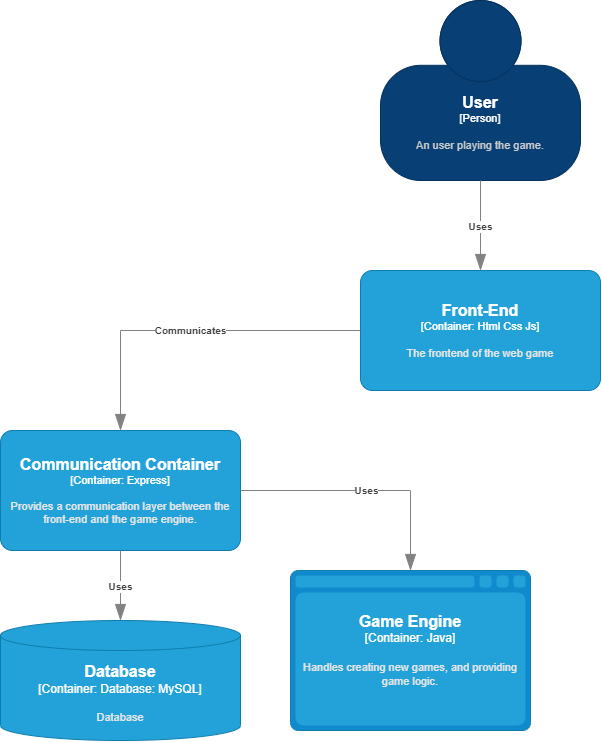

The diagram above was exported from draw.io. Its source (the exported page's mxGraphModel, read from the mxfile embedded in the PNG):
<mxGraphModel dx="2017" dy="610" grid="1" gridSize="10" guides="1" tooltips="1" connect="1" arrows="1" fold="1" page="1" pageScale="1" pageWidth="850" pageHeight="1100" math="0" shadow="0">
  <root>
    <mxCell id="0" />
    <mxCell id="1" parent="0" />
    <object placeholders="1" c4Name="User" c4Type="Person" c4Description="An user playing the game." label="&lt;font style=&quot;font-size: 16px&quot;&gt;&lt;b&gt;%c4Name%&lt;/b&gt;&lt;/font&gt;&lt;div&gt;[%c4Type%]&lt;/div&gt;&lt;br&gt;&lt;div&gt;&lt;font style=&quot;font-size: 11px&quot;&gt;&lt;font color=&quot;#cccccc&quot;&gt;%c4Description%&lt;/font&gt;&lt;/div&gt;" id="1lx4UWixstnFtzCyWQNt-1">
      <mxCell style="html=1;fontSize=11;dashed=0;whiteSpace=wrap;fillColor=#083F75;strokeColor=#06315C;fontColor=#ffffff;shape=mxgraph.c4.person2;align=center;metaEdit=1;points=[[0.5,0,0],[1,0.5,0],[1,0.75,0],[0.75,1,0],[0.5,1,0],[0.25,1,0],[0,0.75,0],[0,0.5,0]];resizable=0;" vertex="1" parent="1">
        <mxGeometry x="310" y="10" width="200" height="180" as="geometry" />
      </mxCell>
    </object>
    <object placeholders="1" c4Name="Front-End" c4Type="Container" c4Technology="Html Css Js" c4Description="The frontend of the web game" label="&lt;font style=&quot;font-size: 16px&quot;&gt;&lt;b&gt;%c4Name%&lt;/b&gt;&lt;/font&gt;&lt;div&gt;[%c4Type%: %c4Technology%]&lt;/div&gt;&lt;br&gt;&lt;div&gt;&lt;font style=&quot;font-size: 11px&quot;&gt;&lt;font color=&quot;#E6E6E6&quot;&gt;%c4Description%&lt;/font&gt;&lt;/div&gt;" id="1lx4UWixstnFtzCyWQNt-2">
      <mxCell style="rounded=1;whiteSpace=wrap;html=1;fontSize=11;labelBackgroundColor=none;fillColor=#23A2D9;fontColor=#ffffff;align=center;arcSize=10;strokeColor=#0E7DAD;metaEdit=1;resizable=0;points=[[0.25,0,0],[0.5,0,0],[0.75,0,0],[1,0.25,0],[1,0.5,0],[1,0.75,0],[0.75,1,0],[0.5,1,0],[0.25,1,0],[0,0.75,0],[0,0.5,0],[0,0.25,0]];" vertex="1" parent="1">
        <mxGeometry x="290" y="280" width="240" height="120" as="geometry" />
      </mxCell>
    </object>
    <object placeholders="1" c4Type="Relationship" c4Description="Uses" label="&lt;div style=&quot;text-align: left&quot;&gt;&lt;div style=&quot;text-align: center&quot;&gt;&lt;b&gt;%c4Description%&lt;/b&gt;&lt;/div&gt;" id="1lx4UWixstnFtzCyWQNt-4">
      <mxCell style="endArrow=blockThin;html=1;fontSize=10;fontColor=#404040;strokeWidth=1;endFill=1;strokeColor=#828282;elbow=vertical;metaEdit=1;endSize=14;startSize=14;jumpStyle=arc;jumpSize=16;rounded=0;edgeStyle=orthogonalEdgeStyle;exitX=0.5;exitY=1;exitDx=0;exitDy=0;exitPerimeter=0;entryX=0.5;entryY=0;entryDx=0;entryDy=0;entryPerimeter=0;" edge="1" parent="1" source="1lx4UWixstnFtzCyWQNt-1" target="1lx4UWixstnFtzCyWQNt-2">
        <mxGeometry width="240" relative="1" as="geometry">
          <mxPoint x="300" y="290" as="sourcePoint" />
          <mxPoint x="540" y="290" as="targetPoint" />
        </mxGeometry>
      </mxCell>
    </object>
    <object placeholders="1" c4Name="Communication Container" c4Type="Container" c4Technology="Express" c4Description="Provides a communication layer between the front-end and the game engine." label="&lt;font style=&quot;font-size: 16px&quot;&gt;&lt;b&gt;%c4Name%&lt;/b&gt;&lt;/font&gt;&lt;div&gt;[%c4Type%: %c4Technology%]&lt;/div&gt;&lt;br&gt;&lt;div&gt;&lt;font style=&quot;font-size: 11px&quot;&gt;&lt;font color=&quot;#E6E6E6&quot;&gt;%c4Description%&lt;/font&gt;&lt;/div&gt;" id="1lx4UWixstnFtzCyWQNt-5">
      <mxCell style="rounded=1;whiteSpace=wrap;html=1;fontSize=11;labelBackgroundColor=none;fillColor=#23A2D9;fontColor=#ffffff;align=center;arcSize=10;strokeColor=#0E7DAD;metaEdit=1;resizable=0;points=[[0.25,0,0],[0.5,0,0],[0.75,0,0],[1,0.25,0],[1,0.5,0],[1,0.75,0],[0.75,1,0],[0.5,1,0],[0.25,1,0],[0,0.75,0],[0,0.5,0],[0,0.25,0]];" vertex="1" parent="1">
        <mxGeometry x="-70" y="440" width="240" height="120" as="geometry" />
      </mxCell>
    </object>
    <object placeholders="1" c4Type="Relationship" c4Description="Communicates" label="&lt;div style=&quot;text-align: left&quot;&gt;&lt;div style=&quot;text-align: center&quot;&gt;&lt;b&gt;%c4Description%&lt;/b&gt;&lt;/div&gt;" id="1lx4UWixstnFtzCyWQNt-6">
      <mxCell style="endArrow=blockThin;html=1;fontSize=10;fontColor=#404040;strokeWidth=1;endFill=1;strokeColor=#828282;elbow=vertical;metaEdit=1;endSize=14;startSize=14;jumpStyle=arc;jumpSize=16;rounded=0;edgeStyle=orthogonalEdgeStyle;entryX=0.5;entryY=0;entryDx=0;entryDy=0;entryPerimeter=0;exitX=0;exitY=0.5;exitDx=0;exitDy=0;exitPerimeter=0;" edge="1" parent="1" source="1lx4UWixstnFtzCyWQNt-2" target="1lx4UWixstnFtzCyWQNt-5">
        <mxGeometry width="240" relative="1" as="geometry">
          <mxPoint x="300" y="330" as="sourcePoint" />
          <mxPoint x="540" y="330" as="targetPoint" />
        </mxGeometry>
      </mxCell>
    </object>
    <object placeholders="1" c4Type="Database" c4Container="Container" c4Technology="Database: MySQL" c4Description="Database" label="&lt;font style=&quot;font-size: 16px&quot;&gt;&lt;b&gt;%c4Type%&lt;/b&gt;&lt;/font&gt;&lt;div&gt;[%c4Container%:&amp;nbsp;%c4Technology%]&lt;/div&gt;&lt;br&gt;&lt;div&gt;&lt;font style=&quot;font-size: 11px&quot;&gt;&lt;font color=&quot;#E6E6E6&quot;&gt;%c4Description%&lt;/font&gt;&lt;/div&gt;" id="1lx4UWixstnFtzCyWQNt-7">
      <mxCell style="shape=cylinder3;size=15;whiteSpace=wrap;html=1;boundedLbl=1;rounded=0;labelBackgroundColor=none;fillColor=#23A2D9;fontSize=12;fontColor=#ffffff;align=center;strokeColor=#0E7DAD;metaEdit=1;points=[[0.5,0,0],[1,0.25,0],[1,0.5,0],[1,0.75,0],[0.5,1,0],[0,0.75,0],[0,0.5,0],[0,0.25,0]];resizable=0;" vertex="1" parent="1">
        <mxGeometry x="-70" y="630" width="240" height="120" as="geometry" />
      </mxCell>
    </object>
    <object placeholders="1" c4Type="Relationship" c4Description="Uses" label="&lt;div style=&quot;text-align: left&quot;&gt;&lt;div style=&quot;text-align: center&quot;&gt;&lt;b&gt;%c4Description%&lt;/b&gt;&lt;/div&gt;" id="1lx4UWixstnFtzCyWQNt-8">
      <mxCell style="endArrow=blockThin;html=1;fontSize=10;fontColor=#404040;strokeWidth=1;endFill=1;strokeColor=#828282;elbow=vertical;metaEdit=1;endSize=14;startSize=14;jumpStyle=arc;jumpSize=16;rounded=0;edgeStyle=orthogonalEdgeStyle;exitX=0.5;exitY=1;exitDx=0;exitDy=0;exitPerimeter=0;entryX=0.5;entryY=0;entryDx=0;entryDy=0;entryPerimeter=0;" edge="1" parent="1" source="1lx4UWixstnFtzCyWQNt-5" target="1lx4UWixstnFtzCyWQNt-7">
        <mxGeometry width="240" relative="1" as="geometry">
          <mxPoint x="300" y="500" as="sourcePoint" />
          <mxPoint x="540" y="500" as="targetPoint" />
        </mxGeometry>
      </mxCell>
    </object>
    <object placeholders="1" c4Type="Game Engine" c4Container="Container" c4Technology="Java" c4Description="Handles creating new games, and providing game logic." label="&lt;font style=&quot;font-size: 16px&quot;&gt;&lt;b&gt;%c4Type%&lt;/b&gt;&lt;/font&gt;&lt;div&gt;[%c4Container%:&amp;nbsp;%c4Technology%]&lt;/div&gt;&lt;br&gt;&lt;div&gt;&lt;font style=&quot;font-size: 11px&quot;&gt;&lt;font color=&quot;#E6E6E6&quot;&gt;%c4Description%&lt;/font&gt;&lt;/div&gt;" id="1lx4UWixstnFtzCyWQNt-9">
      <mxCell style="shape=mxgraph.c4.webBrowserContainer2;whiteSpace=wrap;html=1;boundedLbl=1;rounded=0;labelBackgroundColor=none;strokeColor=#118ACD;fillColor=#23A2D9;strokeColor=#118ACD;strokeColor2=#0E7DAD;fontSize=12;fontColor=#ffffff;align=center;metaEdit=1;points=[[0.5,0,0],[1,0.25,0],[1,0.5,0],[1,0.75,0],[0.5,1,0],[0,0.75,0],[0,0.5,0],[0,0.25,0]];resizable=0;" vertex="1" parent="1">
        <mxGeometry x="220" y="580" width="240" height="160" as="geometry" />
      </mxCell>
    </object>
    <object placeholders="1" c4Type="Relationship" c4Description="Uses" label="&lt;div style=&quot;text-align: left&quot;&gt;&lt;div style=&quot;text-align: center&quot;&gt;&lt;b&gt;%c4Description%&lt;/b&gt;&lt;/div&gt;" id="1lx4UWixstnFtzCyWQNt-10">
      <mxCell style="endArrow=blockThin;html=1;fontSize=10;fontColor=#404040;strokeWidth=1;endFill=1;strokeColor=#828282;elbow=vertical;metaEdit=1;endSize=14;startSize=14;jumpStyle=arc;jumpSize=16;rounded=0;edgeStyle=orthogonalEdgeStyle;exitX=1;exitY=0.5;exitDx=0;exitDy=0;exitPerimeter=0;entryX=0.5;entryY=0;entryDx=0;entryDy=0;entryPerimeter=0;" edge="1" parent="1" source="1lx4UWixstnFtzCyWQNt-5" target="1lx4UWixstnFtzCyWQNt-9">
        <mxGeometry width="240" relative="1" as="geometry">
          <mxPoint x="300" y="520" as="sourcePoint" />
          <mxPoint x="540" y="520" as="targetPoint" />
        </mxGeometry>
      </mxCell>
    </object>
  </root>
</mxGraphModel>